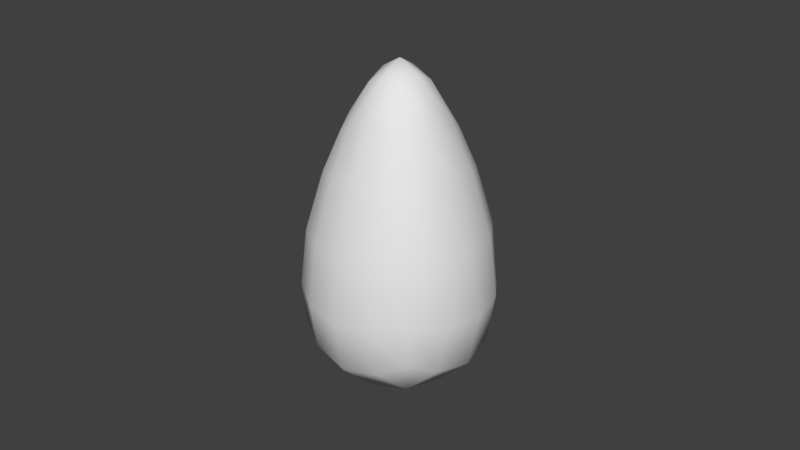 # Source: Samen.blend  (saved by Blender 2.79.0; exported with 4.5.12 LTS)
import bpy
from mathutils import Matrix  # noqa: F401  (used for matrix-valued properties, if any)

bpy.ops.wm.read_factory_settings(use_empty=True)
scene = bpy.context.scene
scene.name = 'Scene'

# ---- collections
col_collection_1 = bpy.data.collections.new('Collection 1'); scene.collection.children.link(col_collection_1)

# ---- world
world_world = bpy.data.worlds.new('World'); scene.world = world_world
world_world.color = (0.05088, 0.05088, 0.05088)
world_world.use_sun_shadow = False
world_world.sun_shadow_jitter_overblur = 0.0
world_world.cycles.sampling_method = 'MANUAL'

# ---- meshes
me_cube = bpy.data.meshes.new('Cube')
me_cube.from_pydata([(-0.4481, -0.4481, -0.07032), (-0.05945, -0.05945, 0.904), (-0.4481, 0.4481, -0.07032), (-0.05945, 0.05945, 0.904), (0.4481, -0.4481, -0.07032), (0.05945, -0.05945, 0.904), (0.4481, 0.4481, -0.07032), (0.05945, 0.05945, 0.904)], [], [(0, 1, 3, 2), (2, 3, 7, 6), (6, 7, 5, 4), (4, 5, 1, 0), (2, 6, 4, 0), (7, 3, 1, 5)])
me_cube.polygons.foreach_set('use_smooth', [True] * 6)
me_cube.use_remesh_preserve_volume = False
me_cube.use_remesh_preserve_attributes = False
me_cube.use_mirror_vertex_groups = False
me_cube.update()

# ---- objects
ob_cube = bpy.data.objects.new('Cube', me_cube)

# ---- transforms, parenting, visibility, modifiers, constraints
ob_cube.location = (0.0, 0.0, 0.0)
ob_cube.lineart.crease_threshold = 0.0
_m = ob_cube.modifiers.new('Subsurf', 'SUBSURF')
_m.uv_smooth = 'PRESERVE_CORNERS'
_m.quality = 2
_m.levels = 3
_m.show_only_control_edges = False

# ---- collection membership
col_collection_1.objects.link(ob_cube)

# ---- scene / render settings (as saved in the file)
scene.frame_start = 1; scene.frame_end = 250; scene.frame_set(1)
scene.render.engine = 'BLENDER_EEVEE_NEXT'
scene.render.resolution_percentage = 50
scene.render.dither_intensity = 0.0
scene.cycles.use_denoising = False
scene.cycles.samples = 128
scene.cycles.sampling_pattern = 'TABULATED_SOBOL'
scene.cycles.use_adaptive_sampling = False
scene.cycles.use_light_tree = False
scene.cycles.blur_glossy = 0.0
scene.cycles.sample_clamp_indirect = 0.0
scene.view_settings.view_transform = 'Standard'
bpy.context.view_layer.update()

# ---- added for rendering (the .blend has no active camera and no usable light): camera, sun
cam_auto = bpy.data.cameras.new('AutoCamera')
cam_auto.lens = 50.0
cam_auto.sensor_width = 36.0
cam_auto.clip_end = 1000.0
ob_auto_camera = bpy.data.objects.new('AutoCamera', cam_auto)
scene.collection.objects.link(ob_auto_camera)
ob_auto_camera.location = (1.47905, -1.77486, 1.60009)
ob_auto_camera.rotation_euler = (1.09748, -7.21219e-08, 0.694738)
scene.camera = ob_auto_camera
light_auto_sun = bpy.data.lights.new('AutoSun', 'SUN')
light_auto_sun.energy = 3.0
light_auto_sun.angle = 0.0523599
ob_auto_sun = bpy.data.objects.new('AutoSun', light_auto_sun)
scene.collection.objects.link(ob_auto_sun)
ob_auto_sun.rotation_euler = (0.872665, 0.174533, 0.523599)
bpy.context.view_layer.update()
